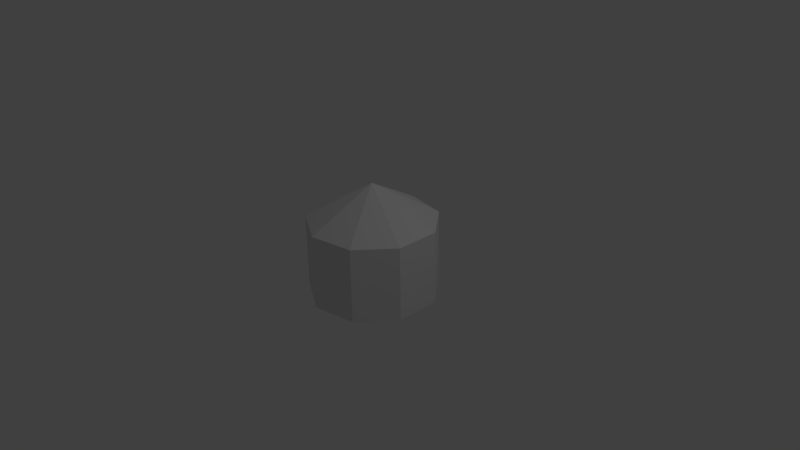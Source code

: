 # Source: CoffeeShopLamp.blend  (saved by Blender 2.77.0; exported with 4.5.12 LTS)
import bpy
from mathutils import Matrix  # noqa: F401  (used for matrix-valued properties, if any)

bpy.ops.wm.read_factory_settings(use_empty=True)
scene = bpy.context.scene
scene.name = 'Scene'

# ---- collections
col_collection_1 = bpy.data.collections.new('Collection 1'); scene.collection.children.link(col_collection_1)

# ---- world
world_world = bpy.data.worlds.new('World'); scene.world = world_world
world_world.color = (0.05088, 0.05088, 0.05088)
world_world.use_sun_shadow = False
world_world.sun_shadow_jitter_overblur = 0.0
world_world.cycles.sampling_method = 'MANUAL'

# ---- cameras
cam_camera = bpy.data.cameras.new('Camera')
cam_camera.clip_end = 100.0
cam_camera.lens = 35.0
cam_camera.sensor_width = 32.0
cam_camera.sensor_height = 18.0
cam_camera.ortho_scale = 7.314
cam_camera.dof.focus_distance = 0.0
cam_camera.dof.aperture_fstop = 128.0

# ---- lights
light_lamp = bpy.data.lights.new('Lamp', 'POINT')
light_lamp.transmission_factor = 0.0
light_lamp.cutoff_distance = 30.0
light_lamp.energy = 100.0
light_lamp.shadow_buffer_clip_start = 1.001
light_lamp.shadow_soft_size = 0.1
light_lamp.shadow_maximum_resolution = 0.006
light_lamp.use_absolute_resolution = True

# ---- meshes
me_sphere = bpy.data.meshes.new('Sphere')
me_sphere.from_pydata([(-0.866, 0.0, 0.5), (8.742e-08, 0.0, -0.5), (-0.6634, 0.5567, 0.5), (-0.6634, 0.5567, -0.5), (-0.1504, 0.8529, 0.5), (-0.1504, 0.8529, -0.5), (0.433, 0.75, 0.5), (0.433, 0.75, -0.5), (0.8138, 0.2962, 0.5), (0.8138, 0.2962, -0.5), (0.8138, -0.2962, 0.5), (0.8138, -0.2962, -0.5), (0.433, -0.75, 0.5), (0.433, -0.75, -0.5), (-0.1504, -0.8529, 0.5), (-0.1504, -0.8529, -0.5), (2.045e-08, -5.619e-08, 1.0), (-0.6634, -0.5567, 0.5), (-0.6634, -0.5567, -0.5), (-0.866, -9.282e-08, -0.5)], [], [(1, 19, 3), (19, 0, 2, 3), (0, 16, 2), (1, 3, 5), (3, 2, 4, 5), (2, 16, 4), (1, 5, 7), (5, 4, 6, 7), (4, 16, 6), (1, 7, 9), (7, 6, 8, 9), (6, 16, 8), (1, 9, 11), (9, 8, 10, 11), (8, 16, 10), (1, 11, 13), (11, 10, 12, 13), (10, 16, 12), (1, 13, 15), (13, 12, 14, 15), (12, 16, 14), (1, 15, 18), (15, 14, 17, 18), (14, 16, 17), (1, 18, 19), (18, 17, 0, 19), (17, 16, 0)])
_uv = me_sphere.uv_layers.new(name='UVMap')
_uv.uv.foreach_set('vector', [0.6739, 0.5441, 0.8325, 0.4363, 0.8426, 0.6267, 0.8325, 0.4363, 1.005, 0.3907, 1.018, 0.5803, 0.8426, 0.6267, 0.004714, 0.3907, 0.1739, 0.4559, 0.01796, 0.5803, 0.6739, 0.5441, 0.8426, 0.6267, 0.8027, 0.8088, 0.8426, 0.6267, 1.018, 0.5803, 1.079, 0.7411, 0.8027, 0.8088, 0.01796, 0.5803, 0.1739, 0.4559, 0.07871, 0.7411, 0.6739, 0.5441, 0.8027, 0.8088, 0.6041, 0.8628, 0.8027, 0.8088, 1.079, 0.7411, 1.219, 0.78, 0.6041, 0.8628, 0.07871, 0.7411, 0.1739, 0.4559, 0.2187, 0.78, 0.6739, 0.5441, 0.6041, 0.8628, 0.5121, 0.7046, 0.6041, 0.8628, 0.2187, 0.78, 0.3131, 0.6526, 0.5121, 0.7046, 0.2187, 0.78, 0.1739, 0.4559, 0.3131, 0.6526, 0.6739, 0.5441, 0.5121, 0.7046, 0.5071, 0.5133, 0.5121, 0.7046, 0.3131, 0.6526, 0.3417, 0.4694, 0.5071, 0.5133, 0.3131, 0.6526, 0.1739, 0.4559, 0.3417, 0.4694, 0.6739, 0.5441, 0.5071, 0.5133, 0.5397, 0.3323, 0.5071, 0.5133, 0.3417, 0.4694, 0.3329, 0.2786, 0.5397, 0.3323, 0.3417, 0.4694, 0.1739, 0.4559, 0.3329, 0.2786, 0.6739, 0.5441, 0.5397, 0.3323, 0.6423, 0.2152, 0.5397, 0.3323, 0.3329, 0.2786, 0.2242, 0.1298, 0.6423, 0.2152, 0.3329, 0.2786, 0.1739, 0.4559, 0.2242, 0.1298, 0.6739, 0.5441, 0.6423, 0.2152, 0.7778, 0.2706, 0.6423, 0.2152, 1.224, 0.1298, 1.037, 0.2059, 0.7778, 0.2706, 0.2242, 0.1298, 0.1739, 0.4559, 0.03714, 0.2059, 0.6739, 0.5441, 0.7778, 0.2706, 0.8325, 0.4363, 0.7778, 0.2706, 1.037, 0.2059, 1.005, 0.3907, 0.8325, 0.4363, 0.03714, 0.2059, 0.1739, 0.4559, 0.004714, 0.3907])
me_sphere.use_remesh_preserve_volume = False
me_sphere.use_remesh_preserve_attributes = False
me_sphere.use_mirror_vertex_groups = False
me_sphere.update()

# ---- objects
ob_sphere = bpy.data.objects.new('Sphere', me_sphere)
ob_lamp = bpy.data.objects.new('Lamp', light_lamp)
ob_camera = bpy.data.objects.new('Camera', cam_camera)

# ---- transforms, parenting, visibility, modifiers, constraints
ob_sphere.location = (0.0, 0.0, 0.0)
ob_sphere.lineart.crease_threshold = 0.0
ob_lamp.location = (4.076, 1.005, 5.904)
ob_lamp.rotation_euler = (0.6503, 0.05522, 1.866)
ob_lamp.lock_rotations_4d = False
ob_lamp.empty_display_type = 'ARROWS'
ob_lamp.color = (0.0, 0.0, 0.0, 0.0)
ob_lamp.lineart.crease_threshold = 0.0
ob_camera.location = (7.481, -6.508, 5.344)
ob_camera.rotation_euler = (1.109, 0.01082, 0.8149)
ob_camera.lock_rotations_4d = False
ob_camera.empty_display_type = 'ARROWS'
ob_camera.color = (0.0, 0.0, 0.0, 0.0)
ob_camera.display_type = 'WIRE'
ob_camera.lineart.crease_threshold = 0.0

# ---- collection membership
col_collection_1.objects.link(ob_sphere)
col_collection_1.objects.link(ob_lamp)
col_collection_1.objects.link(ob_camera)

# ---- scene / render settings (as saved in the file)
scene.camera = ob_camera
scene.frame_start = 1; scene.frame_end = 250; scene.frame_set(1)
scene.render.engine = 'BLENDER_EEVEE_NEXT'
scene.render.resolution_percentage = 50
scene.render.dither_intensity = 0.0
scene.cycles.use_denoising = False
scene.cycles.samples = 128
scene.cycles.sampling_pattern = 'TABULATED_SOBOL'
scene.cycles.light_sampling_threshold = 0.0
scene.cycles.use_adaptive_sampling = False
scene.cycles.use_light_tree = False
scene.cycles.blur_glossy = 0.0
scene.cycles.sample_clamp_indirect = 0.0
scene.view_settings.view_transform = 'Standard'
bpy.context.view_layer.update()

